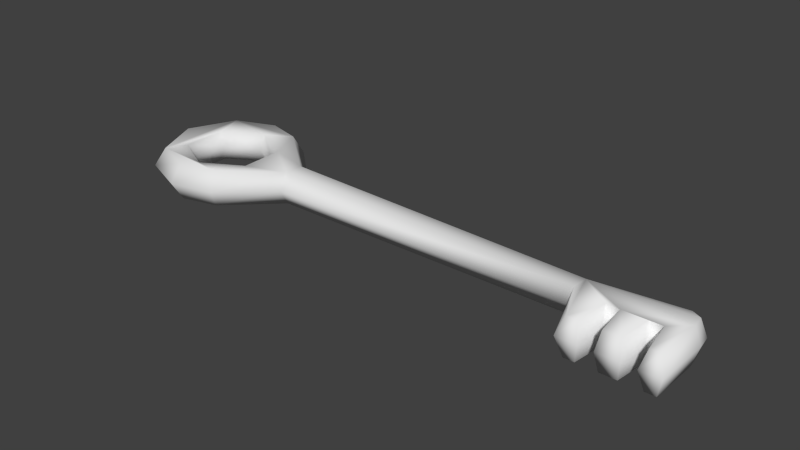 # Source: key.blend  (saved by Blender 2.73.0; exported with 4.5.12 LTS)
import bpy
from mathutils import Matrix  # noqa: F401  (used for matrix-valued properties, if any)

bpy.ops.wm.read_factory_settings(use_empty=True)
scene = bpy.context.scene
scene.name = 'Scene'

# ---- collections
col_collection_1 = bpy.data.collections.new('Collection 1'); scene.collection.children.link(col_collection_1)

# ---- world
world_world = bpy.data.worlds.new('World'); scene.world = world_world
world_world.color = (0.05088, 0.05088, 0.05088)
world_world.use_sun_shadow = False
world_world.sun_shadow_jitter_overblur = 0.0
world_world.cycles.sampling_method = 'MANUAL'
world_world.cycles.sample_map_resolution = 256

# ---- meshes
me_cube = bpy.data.meshes.new('Cube')
me_cube.from_pydata([(-3.819, -0.6055, -0.25), (-3.819, 0.6812, -0.25), (3.649, 0.02609, -0.25), (3.657, -0.8008, -0.25), (-3.819, -0.6055, 0.25), (-3.819, 0.6812, 0.25), (3.649, 0.02609, 0.25), (3.657, -0.8008, 0.25), (-3.262, 0.8954, 0.25), (-2.78, 0.7687, 0.25), (-2.056, 0.1656, 0.2212), (2.302, 0.06735, 0.1827), (2.302, 0.06735, -0.1827), (-2.056, 0.1656, -0.2212), (-2.78, 0.7687, -0.25), (-3.262, 0.8954, -0.25), (2.593, -0.8008, 0.25), (2.286, -0.1431, 0.1827), (-2.056, -0.08984, 0.2212), (-2.78, -0.693, 0.25), (-3.262, -0.8197, 0.25), (-3.262, -0.8197, -0.25), (-2.78, -0.693, -0.25), (-2.056, -0.08984, -0.2212), (2.286, -0.1431, -0.1827), (2.593, -0.8008, -0.25), (-3.94, -0.7123, 0.0), (-3.94, 0.788, 0.0), (3.711, 0.1019, 0.0), (3.72, -0.8493, 0.0), (2.496, -0.8493, 0.0), (2.277, -0.2483, -2.98e-08), (-2.056, -0.2176, 0.0), (-2.714, -0.8143, 0.0), (-3.306, -0.9621, 0.0), (-3.306, 1.038, 0.0), (-2.714, 0.8901, 0.0), (-2.056, 0.2933, 0.0), (2.31, 0.1726, 2.98e-08), (-4.11, 0.03787, -0.25), (-4.265, 0.03787, 0.0), (-4.11, 0.03787, 0.25), (3.525, 0.08949, 0.25), (3.518, 0.1052, -0.25), (3.518, -0.8008, 0.25), (3.442, -0.3495, 0.25), (3.28, -0.3495, 0.25), (3.228, -0.8008, 0.25), (3.006, -0.8008, 0.25), (2.949, -0.3495, 0.25), (2.787, -0.3495, 0.25), (2.733, -0.8008, 0.25), (2.733, -0.8008, -0.25), (2.787, -0.3495, -0.25), (2.949, -0.3495, -0.25), (3.006, -0.8008, -0.25), (3.228, -0.8008, -0.25), (3.28, -0.3495, -0.25), (3.442, -0.3495, -0.25), (3.518, -0.8008, -0.25), (2.768, -0.8493, 0.0), (2.768, -0.3302, 0.0), (2.954, -0.3302, 0.0), (2.962, -0.8493, 0.0), (3.262, -0.8493, 0.0), (3.262, -0.3302, 0.0), (3.448, -0.3302, 0.0), (3.448, -0.8493, 0.0), (3.561, 0.1928, 0.0), (3.67, -0.134, 0.25), (3.67, -0.134, -0.25), (3.735, -0.08232, 0.0), (-2.662, 0.3508, -0.2011), (-2.639, -0.2522, -0.2011), (-3.775, 0.3144, -0.2011), (-3.23, 0.6341, -0.2011), (-3.185, -0.5719, -0.2011), (-3.753, -0.2886, -0.2011), (-3.759, -0.2722, 0.2011), (-3.196, -0.565, 0.2011), (-3.218, 0.6412, 0.2011), (-3.77, 0.3309, 0.2011), (-2.645, -0.2547, 0.2011), (-2.656, 0.3484, 0.2011), (-3.702, 0.2869, 0.0), (-3.222, 0.5628, 0.0), (-2.727, 0.3105, 0.0), (-2.712, -0.2177, 0.0), (-3.193, -0.4935, 0.0), (-3.688, -0.2413, 0.0)], [], [(41, 5, 27, 40), (51, 16, 30, 60), (71, 29, 3, 70), (34, 26, 0, 21), (67, 59, 3, 29), (12, 43, 2, 70, 3, 59, 58, 57, 56, 55, 54, 53, 52, 25, 24), (10, 18, 17, 11), (18, 10, 83, 82), (13, 23, 73, 72), (42, 11, 17, 16, 51, 50, 49, 48, 47, 46, 45, 44, 7, 69, 6), (12, 24, 23, 13), (68, 28, 2, 43), (30, 31, 24, 25), (32, 23, 24, 31), (32, 33, 22, 23), (33, 34, 21, 22), (27, 35, 15, 1), (35, 36, 14, 15), (36, 37, 13, 14), (38, 12, 13, 37), (68, 38, 11, 42), (10, 11, 38, 37), (9, 10, 37, 36), (8, 9, 36, 35), (5, 8, 35, 27), (19, 20, 34, 33), (18, 19, 33, 32), (17, 18, 32, 31), (16, 17, 31, 30), (20, 4, 26, 34), (69, 7, 29, 71), (4, 41, 40, 26), (6, 28, 68, 42), (30, 25, 52, 60), (60, 52, 53, 61), (61, 53, 54, 62), (62, 54, 55, 63), (63, 55, 56, 64), (64, 56, 57, 65), (65, 57, 58, 66), (66, 58, 59, 67), (7, 44, 67, 29), (44, 45, 66, 67), (45, 46, 65, 66), (46, 47, 64, 65), (47, 48, 63, 64), (48, 49, 62, 63), (49, 50, 61, 62), (50, 51, 60, 61), (6, 69, 71, 28), (28, 71, 70, 2), (39, 0, 26, 40), (27, 1, 39, 40), (38, 68, 43, 12), (72, 75, 74, 77, 76, 73, 23, 22, 21, 0, 39, 1, 15, 14, 13), (86, 83, 80, 85), (20, 19, 18, 82, 79, 78, 81, 80, 83, 10, 9, 8, 5, 41, 4), (84, 85, 80, 81), (86, 87, 82, 83), (88, 79, 82, 87), (88, 89, 78, 79), (84, 81, 78, 89), (74, 84, 89, 77), (76, 77, 89, 88), (76, 88, 87, 73), (72, 73, 87, 86), (74, 75, 85, 84), (72, 86, 85, 75)])
me_cube.polygons.foreach_set('use_smooth', [True] * 68)
_uv = me_cube.uv_layers.new(name='UVMap')
_uv.uv.foreach_set('vector', [0.04869, 0.55, 0.0726, 0.6555, 0.02754, 0.6818, 0.0003183, 0.542, 0.6517, 0.4593, 0.6309, 0.4593, 0.6163, 0.4186, 0.6571, 0.4186, 0.5222, 0.303, 0.3998, 0.303, 0.4073, 0.262, 0.5137, 0.262, 0.1221, 0.3767, 0.02649, 0.304, 0.07188, 0.2779, 0.1444, 0.3291, 0.6163, 0.5418, 0.6267, 0.5012, 0.6476, 0.5012, 0.6571, 0.5418, 0.4035, 0.0003183, 0.5955, 0.0003183, 0.6157, 0.01423, 0.6182, 0.04121, 0.6127, 0.153, 0.5907, 0.1524, 0.5811, 0.07626, 0.5433, 0.1722, 0.5421, 0.1745, 0.541, 0.174, 0.5417, 0.1715, 0.54, 0.1708, 0.4671, 0.1485, 0.4451, 0.1478, 0.3998, 0.03555, 0.0009189, 0.8361, 0.002341, 0.7954, 0.652, 0.8095, 0.6533, 0.8432, 0.3726, 0.5836, 0.3658, 0.6291, 0.2567, 0.6382, 0.2759, 0.538, 0.3742, 0.2056, 0.364, 0.2506, 0.2585, 0.2583, 0.2746, 0.1575, 0.5976, 0.5394, 0.4055, 0.5595, 0.3986, 0.5248, 0.4336, 0.4088, 0.4555, 0.4061, 0.5261, 0.3773, 0.5787, 0.4661, 0.5797, 0.4685, 0.5787, 0.4691, 0.5771, 0.467, 0.5756, 0.4678, 0.5783, 0.3911, 0.6001, 0.3885, 0.6157, 0.4994, 0.6157, 0.5265, 0.6533, 0.9111, 0.652, 0.9448, 0.002341, 0.959, 0.0009188, 0.9182, 0.5089, 0.6466, 0.4821, 0.6466, 0.4833, 0.6039, 0.5066, 0.6039, 0.5143, 0.5602, 0.6154, 0.5664, 0.6292, 0.5971, 0.5143, 0.6033, 0.00383, 0.9997, 0.002341, 0.959, 0.652, 0.9448, 0.652, 0.9784, 0.3722, 0.2988, 0.2311, 0.3767, 0.2199, 0.3255, 0.364, 0.2506, 0.2311, 0.3767, 0.1221, 0.3767, 0.1444, 0.3291, 0.2199, 0.3255, 0.07224, 0.03817, 0.1892, 0.0003183, 0.1942, 0.05373, 0.1068, 0.07865, 0.1892, 0.0003183, 0.2936, 0.03911, 0.2649, 0.08387, 0.1942, 0.05373, 0.2936, 0.03911, 0.3991, 0.163, 0.3742, 0.2056, 0.2649, 0.08387, 0.6541, 0.8775, 0.6533, 0.9111, 0.0009188, 0.9182, 0.0003183, 0.8775, 0.5866, 0.2185, 0.3998, 0.2088, 0.3999, 0.1751, 0.5833, 0.1751, 0.0009189, 0.8361, 0.6533, 0.8432, 0.6541, 0.8768, 0.0003183, 0.8768, 0.2209, 0.7028, 0.3658, 0.6291, 0.3735, 0.6774, 0.2319, 0.754, 0.1453, 0.7064, 0.2209, 0.7028, 0.2319, 0.754, 0.1231, 0.754, 0.0726, 0.6555, 0.1453, 0.7064, 0.1231, 0.754, 0.02754, 0.6818, 0.2644, 0.4609, 0.1937, 0.4309, 0.1885, 0.3773, 0.2933, 0.4161, 0.3726, 0.5836, 0.2644, 0.4609, 0.2933, 0.4161, 0.398, 0.5412, 0.652, 0.8095, 0.002341, 0.7954, 0.00383, 0.7546, 0.652, 0.7759, 0.3986, 0.5602, 0.5137, 0.5602, 0.5016, 0.5916, 0.4009, 0.6033, 0.1937, 0.4309, 0.1062, 0.4563, 0.0713, 0.4159, 0.1885, 0.3773, 0.5137, 0.3447, 0.4073, 0.3447, 0.3998, 0.3037, 0.5222, 0.3037, 0.1062, 0.4563, 0.04869, 0.55, 0.0003183, 0.542, 0.0713, 0.4159, 0.62, 0.1404, 0.6188, 0.09768, 0.6456, 0.09768, 0.6411, 0.1409, 0.6163, 0.418, 0.6309, 0.3773, 0.6517, 0.3773, 0.6571, 0.418, 0.5892, 0.2594, 0.5969, 0.2191, 0.6694, 0.2193, 0.672, 0.2594, 0.6481, 0.04033, 0.6509, 0.0003183, 0.6751, 0.0003183, 0.6759, 0.04033, 0.4814, 0.6039, 0.4787, 0.6438, 0.4062, 0.6443, 0.3986, 0.6039, 0.6062, 0.3026, 0.6128, 0.262, 0.6461, 0.262, 0.6513, 0.3026, 0.5978, 0.6442, 0.6055, 0.604, 0.6779, 0.6042, 0.6806, 0.6442, 0.6463, 0.1377, 0.6489, 0.09768, 0.6731, 0.09768, 0.6741, 0.1377, 0.6056, 0.262, 0.6034, 0.302, 0.5305, 0.3032, 0.5228, 0.262, 0.6476, 0.5005, 0.6267, 0.5005, 0.6163, 0.4599, 0.6571, 0.4599, 0.5305, 0.3039, 0.6034, 0.3051, 0.6056, 0.3451, 0.5228, 0.3451, 0.6567, 0.6002, 0.6325, 0.6002, 0.6299, 0.5602, 0.6577, 0.5602, 0.6779, 0.6848, 0.6055, 0.685, 0.5978, 0.6448, 0.6806, 0.6448, 0.6461, 0.3445, 0.6128, 0.3445, 0.6062, 0.3039, 0.6513, 0.3039, 0.522, 0.604, 0.5945, 0.6045, 0.5971, 0.6444, 0.5143, 0.6444, 0.6757, 0.09022, 0.6515, 0.09022, 0.6486, 0.05021, 0.6765, 0.05021, 0.6675, 0.2152, 0.595, 0.2154, 0.5873, 0.1751, 0.6701, 0.1751, 0.6442, 0.09274, 0.6188, 0.09704, 0.6188, 0.05517, 0.648, 0.05021, 0.6474, 0.04957, 0.6188, 0.04203, 0.6226, 0.0003183, 0.6474, 0.006877, 0.04869, 0.1717, 0.07188, 0.2779, 0.02649, 0.304, 0.0003183, 0.1633, 0.07224, 0.03817, 0.1068, 0.07865, 0.04869, 0.1717, 0.0003183, 0.1633, 0.4014, 0.2191, 0.5885, 0.2191, 0.582, 0.2614, 0.3998, 0.2527, 0.2746, 0.1575, 0.1941, 0.09735, 0.1056, 0.1366, 0.09186, 0.2326, 0.1651, 0.2919, 0.2585, 0.2583, 0.364, 0.2506, 0.2199, 0.3255, 0.1444, 0.3291, 0.07188, 0.2779, 0.04869, 0.1717, 0.1068, 0.07865, 0.1942, 0.05373, 0.2649, 0.08387, 0.3742, 0.2056, 0.2269, 0.6134, 0.2567, 0.6382, 0.1611, 0.6671, 0.1655, 0.6308, 0.1937, 0.4309, 0.2644, 0.4609, 0.3726, 0.5836, 0.2759, 0.538, 0.199, 0.4742, 0.1087, 0.5093, 0.09073, 0.6046, 0.1611, 0.6671, 0.2567, 0.6382, 0.3658, 0.6291, 0.2209, 0.7028, 0.1453, 0.7064, 0.0726, 0.6555, 0.04869, 0.55, 0.1062, 0.4563, 0.1226, 0.5882, 0.1648, 0.6309, 0.1611, 0.6671, 0.09073, 0.6046, 0.2274, 0.6128, 0.239, 0.5493, 0.2759, 0.538, 0.2567, 0.6382, 0.191, 0.5106, 0.199, 0.4742, 0.2759, 0.538, 0.2391, 0.5485, 0.1905, 0.51, 0.1429, 0.5272, 0.1087, 0.5093, 0.199, 0.4742, 0.122, 0.5878, 0.09073, 0.6046, 0.1087, 0.5093, 0.1429, 0.5281, 0.1056, 0.1366, 0.1406, 0.1538, 0.1224, 0.2144, 0.09186, 0.2326, 0.1651, 0.2919, 0.09186, 0.2326, 0.123, 0.2148, 0.1671, 0.2555, 0.1651, 0.2919, 0.1678, 0.2554, 0.2281, 0.235, 0.2585, 0.2583, 0.2746, 0.1575, 0.2585, 0.2583, 0.2285, 0.2345, 0.2379, 0.1706, 0.1056, 0.1366, 0.1941, 0.09735, 0.1873, 0.1336, 0.1405, 0.1529, 0.2746, 0.1575, 0.2379, 0.1698, 0.1879, 0.1341, 0.1941, 0.09735])
me_cube.use_remesh_preserve_volume = False
me_cube.use_remesh_preserve_attributes = False
me_cube.use_mirror_vertex_groups = False
me_cube.update()

# ---- objects
ob_key = bpy.data.objects.new('key', me_cube)

# ---- transforms, parenting, visibility, modifiers, constraints
ob_key.location = (0.0, 0.0, 0.0)
ob_key.lineart.crease_threshold = 0.0

# ---- collection membership
col_collection_1.objects.link(ob_key)

# ---- scene / render settings (as saved in the file)
scene.frame_start = 1; scene.frame_end = 250; scene.frame_set(1)
scene.render.engine = 'CYCLES'
scene.render.resolution_percentage = 50
scene.render.dither_intensity = 0.0
scene.cycles.use_denoising = False
scene.cycles.samples = 10
scene.cycles.sampling_pattern = 'TABULATED_SOBOL'
scene.cycles.light_sampling_threshold = 0.0
scene.cycles.use_adaptive_sampling = False
scene.cycles.use_light_tree = False
scene.cycles.blur_glossy = 0.0
scene.cycles.pixel_filter_type = 'GAUSSIAN'
scene.cycles.sample_clamp_indirect = 0.0
scene.view_settings.view_transform = 'Standard'
bpy.context.view_layer.update()

# ---- added for rendering (the .blend has no active camera and no usable light): camera, sun
cam_auto = bpy.data.cameras.new('AutoCamera')
cam_auto.lens = 50.0
cam_auto.sensor_width = 36.0
cam_auto.clip_end = 1000.0
ob_auto_camera = bpy.data.objects.new('AutoCamera', cam_auto)
scene.collection.objects.link(ob_auto_camera)
ob_auto_camera.location = (7.37891, -9.13446, 6.11489)
ob_auto_camera.rotation_euler = (1.09748, -7.21219e-08, 0.694738)
scene.camera = ob_auto_camera
light_auto_sun = bpy.data.lights.new('AutoSun', 'SUN')
light_auto_sun.energy = 3.0
light_auto_sun.angle = 0.0523599
ob_auto_sun = bpy.data.objects.new('AutoSun', light_auto_sun)
scene.collection.objects.link(ob_auto_sun)
ob_auto_sun.rotation_euler = (0.872665, 0.174533, 0.523599)
bpy.context.view_layer.update()
